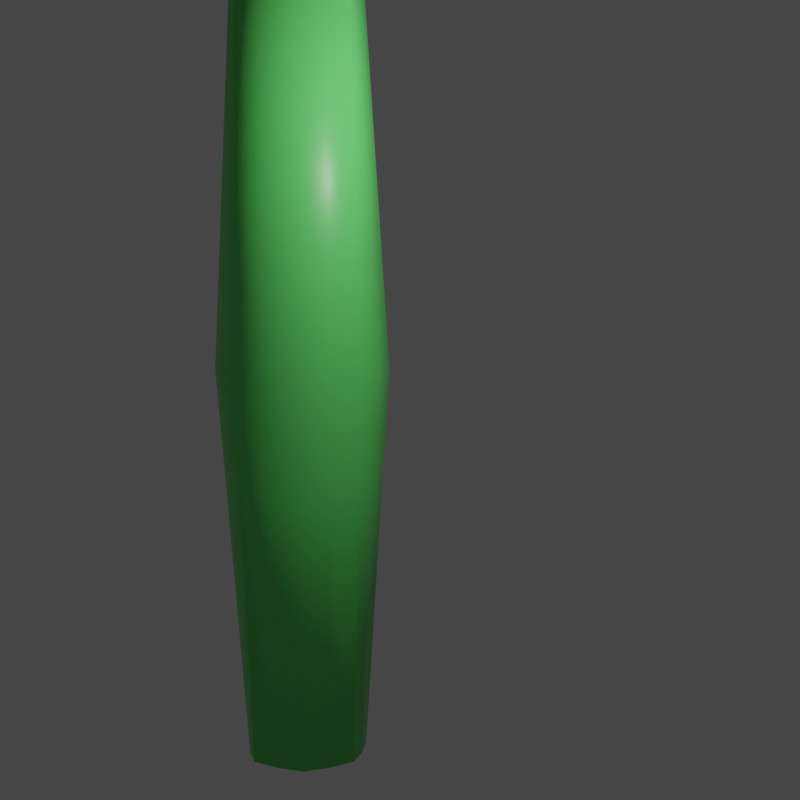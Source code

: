 # Source: posed_arm.blend  (saved by Blender 2.82.7; exported with 4.5.12 LTS)
import bpy
from mathutils import Matrix  # noqa: F401  (used for matrix-valued properties, if any)

bpy.ops.wm.read_factory_settings(use_empty=True)
scene = bpy.context.scene
scene.name = 'Scene'

# ---- collections
col_collection = bpy.data.collections.new('Collection'); scene.collection.children.link(col_collection)

# ---- materials (node trees are filled in below, after node groups)
mat_material = bpy.data.materials.new('Material')
mat_material.alpha_threshold = 0.0
mat_material.use_transparent_shadow = False
mat_material.line_color = (0.0, 0.0, 0.0, 1.0)

# ---- material node trees
mat_material.use_nodes = True; mat_material.node_tree.nodes.clear()
_N = mat_material.node_tree.nodes; _L = mat_material.node_tree.links
n0 = _N.new('ShaderNodeOutputMaterial'); n0.name = 'Material Output'; n0.location = (300, 300)
n1 = _N.new('ShaderNodeBsdfPrincipled'); n1.name = 'Principled BSDF'; n1.location = (10, 300)
n1.distribution = 'GGX'
n1.subsurface_method = 'BURLEY'
n1.inputs[0].default_value = (0.139, 0.8, 0.1583, 1.0)
n1.inputs[2].default_value = 0.4
n1.inputs[3].default_value = 1.45
n1.inputs[27].default_value = (0.0, 0.0, 0.0, 1.0)
n1.inputs[28].default_value = 1.0
_L.new(n1.outputs[0], n0.inputs[0])
n0.is_active_output = True

# ---- world
world_world = bpy.data.worlds.new('World'); scene.world = world_world
world_world.use_nodes = True; world_world.node_tree.nodes.clear()
_N = world_world.node_tree.nodes; _L = world_world.node_tree.links
n0 = _N.new('ShaderNodeOutputWorld'); n0.name = 'World Output'; n0.location = (300, 300)
n1 = _N.new('ShaderNodeBackground'); n1.name = 'Background'; n1.location = (10, 300)
n1.inputs[0].default_value = (0.05088, 0.05088, 0.05088, 1.0)
_L.new(n1.outputs[0], n0.inputs[0])
n0.is_active_output = True
world_world.color = (0.05088, 0.05088, 0.05088)
world_world.use_sun_shadow = False
world_world.sun_shadow_jitter_overblur = 0.0

# ---- cameras
cam_front = bpy.data.cameras.new('front')
cam_front.clip_end = 100.0
cam_front.ortho_scale = 7.314

# ---- lights
light_light = bpy.data.lights.new('Light', 'POINT')
light_light.transmission_factor = 0.0
light_light.energy = 1000.0
light_light.shadow_soft_size = 0.1
light_light.shadow_maximum_resolution = 0.006
light_light.use_absolute_resolution = True

# ---- meshes
me_arm = bpy.data.meshes.new('arm')
me_arm.from_pydata([(1.0, 1.0, 7.877), (1.0, 1.0, -7.877), (1.0, -1.0, 7.877), (1.0, -1.0, -7.877), (-1.0, 1.0, 7.877), (-1.0, 1.0, -7.877), (-1.0, -1.0, 7.877), (-1.0, -1.0, -7.877), (-1.225, 0.0, -7.967), (0.0, 1.225, -7.967), (1.225, 1.225, 0.0), (-1.225, -1.225, 0.0), (1.225, -1.225, 0.0), (-1.225, 1.225, 0.0), (0.0, -1.225, 7.967), (1.225, 0.0, 7.967), (0.0, -1.225, -7.967), (-1.225, 0.0, 7.967), (0.0, 1.225, 7.967), (1.225, 0.0, -7.967), (0.0, 1.732, 0.0), (1.732, 0.0, 0.0), (0.0, 0.0, -8.17), (-1.732, 0.0, 0.0), (0.0, -1.732, 0.0), (0.0, 0.0, 8.17), (-1.153, -0.5199, -7.927), (-0.5199, 1.153, -7.927), (1.145, 1.145, -2.015), (-1.145, -1.145, 2.015), (1.145, -1.145, -2.015), (-1.145, 1.145, -2.015), (-0.5199, -1.153, 7.927), (1.153, -0.5199, 7.927), (0.5199, -1.153, -7.927), (-1.153, 0.5199, 7.927), (0.5199, 1.153, 7.927), (1.153, 0.5199, -7.927), (-1.153, 0.5199, -7.927), (0.5199, 1.153, -7.927), (1.145, 1.145, 2.015), (-1.145, -1.145, -2.015), (1.145, -1.145, 2.015), (-1.145, 1.145, 2.015), (0.5199, -1.153, 7.927), (1.153, 0.5199, 7.927), (-0.5199, -1.153, -7.927), (-1.153, -0.5199, 7.927), (-0.5199, 1.153, 7.927), (1.153, -0.5199, -7.927), (0.6376, 1.539, 0.0), (-0.6376, 1.539, 0.0), (0.0, 1.572, -2.488), (0.0, 1.572, 2.488), (1.539, -0.6376, 0.0), (1.539, 0.6376, 0.0), (1.572, 0.0, -2.488), (1.572, 0.0, 2.488), (0.0, -0.6755, -8.084), (0.0, 0.6755, -8.084), (-0.6755, 0.0, -8.084), (0.6755, 0.0, -8.084), (-1.539, 0.6376, 0.0), (-1.539, -0.6376, 0.0), (-1.572, 0.0, -2.488), (-1.572, 0.0, 2.488), (-0.6376, -1.539, 0.0), (0.6376, -1.539, 0.0), (0.0, -1.572, -2.488), (0.0, -1.572, 2.488), (0.0, -0.6755, 8.084), (0.0, 0.6755, 8.084), (0.6755, 0.0, 8.084), (-0.6755, 0.0, 8.084), (-0.6352, 0.6208, 8.017), (0.6352, 0.6208, 8.017), (0.6352, -0.6208, 8.017), (0.5959, -1.412, 2.283), (0.5959, -1.412, -2.283), (-0.5959, -1.412, -2.283), (-1.412, -0.5959, 2.283), (-1.412, -0.5959, -2.283), (-1.412, 0.5959, -2.283), (0.6352, 0.6208, -8.017), (-0.6352, 0.6208, -8.017), (-0.6352, -0.6208, -8.017), (1.412, 0.5959, 2.283), (1.412, 0.5959, -2.283), (1.412, -0.5959, -2.283), (-0.5959, 1.412, 2.283), (-0.5959, 1.412, -2.283), (0.5959, 1.412, -2.283), (0.5959, 1.412, 2.283), (1.412, -0.5959, 2.283), (0.6352, -0.6208, -8.017), (-1.412, 0.5959, 2.283), (-0.5959, -1.412, 2.283), (-0.6352, -0.6208, 8.017)], [], [(97, 47, 6, 32), (96, 32, 6, 29), (95, 35, 4, 43), (94, 49, 3, 34), (93, 33, 2, 42), (92, 36, 0, 40), (91, 50, 10, 28), (90, 51, 20, 52), (89, 48, 18, 53), (88, 54, 12, 30), (87, 55, 21, 56), (86, 45, 15, 57), (85, 58, 16, 46), (84, 59, 22, 60), (83, 37, 19, 61), (82, 62, 13, 31), (81, 63, 23, 64), (80, 47, 17, 65), (79, 66, 11, 41), (78, 67, 24, 68), (77, 44, 14, 69), (76, 70, 14, 44), (75, 71, 25, 72), (74, 35, 17, 73), (71, 74, 73, 25), (18, 48, 74, 71), (48, 4, 35, 74), (45, 75, 72, 15), (0, 36, 75, 45), (36, 18, 71, 75), (33, 76, 44, 2), (15, 72, 76, 33), (72, 25, 70, 76), (67, 77, 69, 24), (12, 42, 77, 67), (42, 2, 44, 77), (34, 78, 68, 16), (3, 30, 78, 34), (30, 12, 67, 78), (46, 79, 41, 7), (16, 68, 79, 46), (68, 24, 66, 79), (63, 80, 65, 23), (11, 29, 80, 63), (29, 6, 47, 80), (26, 81, 64, 8), (7, 41, 81, 26), (41, 11, 63, 81), (38, 82, 31, 5), (8, 64, 82, 38), (64, 23, 62, 82), (59, 83, 61, 22), (9, 39, 83, 59), (39, 1, 37, 83), (38, 84, 60, 8), (5, 27, 84, 38), (27, 9, 59, 84), (26, 85, 46, 7), (8, 60, 85, 26), (60, 22, 58, 85), (55, 86, 57, 21), (10, 40, 86, 55), (40, 0, 45, 86), (37, 87, 56, 19), (1, 28, 87, 37), (28, 10, 55, 87), (49, 88, 30, 3), (19, 56, 88, 49), (56, 21, 54, 88), (51, 89, 53, 20), (13, 43, 89, 51), (43, 4, 48, 89), (27, 90, 52, 9), (5, 31, 90, 27), (31, 13, 51, 90), (39, 91, 28, 1), (9, 52, 91, 39), (52, 20, 50, 91), (50, 92, 40, 10), (20, 53, 92, 50), (53, 18, 36, 92), (54, 93, 42, 12), (21, 57, 93, 54), (57, 15, 33, 93), (58, 94, 34, 16), (22, 61, 94, 58), (61, 19, 49, 94), (62, 95, 43, 13), (23, 65, 95, 62), (65, 17, 35, 95), (66, 96, 29, 11), (24, 69, 96, 66), (69, 14, 32, 96), (70, 97, 32, 14), (25, 73, 97, 70), (73, 17, 47, 97)])
me_arm.polygons.foreach_set('use_smooth', [True] * 96)
_uv = me_arm.uv_layers.new(name='UVMap')
_uv.uv.foreach_set('vector', [0.8125, 0.6875, 0.875, 0.6875, 0.875, 0.75, 0.8125, 0.75, 0.5625, 0.9375, 0.625, 0.9375, 0.625, 1.0, 0.5625, 1.0, 0.5625, 0.1875, 0.625, 0.1875, 0.625, 0.25, 0.5625, 0.25, 0.3125, 0.6875, 0.375, 0.6875, 0.375, 0.75, 0.3125, 0.75, 0.5625, 0.6875, 0.625, 0.6875, 0.625, 0.75, 0.5625, 0.75, 0.5625, 0.4375, 0.625, 0.4375, 0.625, 0.5, 0.5625, 0.5, 0.4375, 0.4375, 0.5, 0.4375, 0.5, 0.5, 0.4375, 0.5, 0.4375, 0.3125, 0.5, 0.3125, 0.5, 0.375, 0.4375, 0.375, 0.5625, 0.3125, 0.625, 0.3125, 0.625, 0.375, 0.5625, 0.375, 0.4375, 0.6875, 0.5, 0.6875, 0.5, 0.75, 0.4375, 0.75, 0.4375, 0.5625, 0.5, 0.5625, 0.5, 0.625, 0.4375, 0.625, 0.5625, 0.5625, 0.625, 0.5625, 0.625, 0.625, 0.5625, 0.625, 0.1875, 0.6875, 0.25, 0.6875, 0.25, 0.75, 0.1875, 0.75, 0.1875, 0.5625, 0.25, 0.5625, 0.25, 0.625, 0.1875, 0.625, 0.3125, 0.5625, 0.375, 0.5625, 0.375, 0.625, 0.3125, 0.625, 0.4375, 0.1875, 0.5, 0.1875, 0.5, 0.25, 0.4375, 0.25, 0.4375, 0.0625, 0.5, 0.0625, 0.5, 0.125, 0.4375, 0.125, 0.5625, 0.0625, 0.625, 0.0625, 0.625, 0.125, 0.5625, 0.125, 0.4375, 0.9375, 0.5, 0.9375, 0.5, 1.0, 0.4375, 1.0, 0.4375, 0.8125, 0.5, 0.8125, 0.5, 0.875, 0.4375, 0.875, 0.5625, 0.8125, 0.625, 0.8125, 0.625, 0.875, 0.5625, 0.875, 0.6875, 0.6875, 0.75, 0.6875, 0.75, 0.75, 0.6875, 0.75, 0.6875, 0.5625, 0.75, 0.5625, 0.75, 0.625, 0.6875, 0.625, 0.8125, 0.5625, 0.875, 0.5625, 0.875, 0.625, 0.8125, 0.625, 0.75, 0.5625, 0.8125, 0.5625, 0.8125, 0.625, 0.75, 0.625, 0.75, 0.5, 0.8125, 0.5, 0.8125, 0.5625, 0.75, 0.5625, 0.8125, 0.5, 0.875, 0.5, 0.875, 0.5625, 0.8125, 0.5625, 0.625, 0.5625, 0.6875, 0.5625, 0.6875, 0.625, 0.625, 0.625, 0.625, 0.5, 0.6875, 0.5, 0.6875, 0.5625, 0.625, 0.5625, 0.6875, 0.5, 0.75, 0.5, 0.75, 0.5625, 0.6875, 0.5625, 0.625, 0.6875, 0.6875, 0.6875, 0.6875, 0.75, 0.625, 0.75, 0.625, 0.625, 0.6875, 0.625, 0.6875, 0.6875, 0.625, 0.6875, 0.6875, 0.625, 0.75, 0.625, 0.75, 0.6875, 0.6875, 0.6875, 0.5, 0.8125, 0.5625, 0.8125, 0.5625, 0.875, 0.5, 0.875, 0.5, 0.75, 0.5625, 0.75, 0.5625, 0.8125, 0.5, 0.8125, 0.5625, 0.75, 0.625, 0.75, 0.625, 0.8125, 0.5625, 0.8125, 0.375, 0.8125, 0.4375, 0.8125, 0.4375, 0.875, 0.375, 0.875, 0.375, 0.75, 0.4375, 0.75, 0.4375, 0.8125, 0.375, 0.8125, 0.4375, 0.75, 0.5, 0.75, 0.5, 0.8125, 0.4375, 0.8125, 0.375, 0.9375, 0.4375, 0.9375, 0.4375, 1.0, 0.375, 1.0, 0.375, 0.875, 0.4375, 0.875, 0.4375, 0.9375, 0.375, 0.9375, 0.4375, 0.875, 0.5, 0.875, 0.5, 0.9375, 0.4375, 0.9375, 0.5, 0.0625, 0.5625, 0.0625, 0.5625, 0.125, 0.5, 0.125, 0.5, 0.0, 0.5625, 0.0, 0.5625, 0.0625, 0.5, 0.0625, 0.5625, 0.0, 0.625, 0.0, 0.625, 0.0625, 0.5625, 0.0625, 0.375, 0.0625, 0.4375, 0.0625, 0.4375, 0.125, 0.375, 0.125, 0.375, 0.0, 0.4375, 0.0, 0.4375, 0.0625, 0.375, 0.0625, 0.4375, 0.0, 0.5, 0.0, 0.5, 0.0625, 0.4375, 0.0625, 0.375, 0.1875, 0.4375, 0.1875, 0.4375, 0.25, 0.375, 0.25, 0.375, 0.125, 0.4375, 0.125, 0.4375, 0.1875, 0.375, 0.1875, 0.4375, 0.125, 0.5, 0.125, 0.5, 0.1875, 0.4375, 0.1875, 0.25, 0.5625, 0.3125, 0.5625, 0.3125, 0.625, 0.25, 0.625, 0.25, 0.5, 0.3125, 0.5, 0.3125, 0.5625, 0.25, 0.5625, 0.3125, 0.5, 0.375, 0.5, 0.375, 0.5625, 0.3125, 0.5625, 0.125, 0.5625, 0.1875, 0.5625, 0.1875, 0.625, 0.125, 0.625, 0.125, 0.5, 0.1875, 0.5, 0.1875, 0.5625, 0.125, 0.5625, 0.1875, 0.5, 0.25, 0.5, 0.25, 0.5625, 0.1875, 0.5625, 0.125, 0.6875, 0.1875, 0.6875, 0.1875, 0.75, 0.125, 0.75, 0.125, 0.625, 0.1875, 0.625, 0.1875, 0.6875, 0.125, 0.6875, 0.1875, 0.625, 0.25, 0.625, 0.25, 0.6875, 0.1875, 0.6875, 0.5, 0.5625, 0.5625, 0.5625, 0.5625, 0.625, 0.5, 0.625, 0.5, 0.5, 0.5625, 0.5, 0.5625, 0.5625, 0.5, 0.5625, 0.5625, 0.5, 0.625, 0.5, 0.625, 0.5625, 0.5625, 0.5625, 0.375, 0.5625, 0.4375, 0.5625, 0.4375, 0.625, 0.375, 0.625, 0.375, 0.5, 0.4375, 0.5, 0.4375, 0.5625, 0.375, 0.5625, 0.4375, 0.5, 0.5, 0.5, 0.5, 0.5625, 0.4375, 0.5625, 0.375, 0.6875, 0.4375, 0.6875, 0.4375, 0.75, 0.375, 0.75, 0.375, 0.625, 0.4375, 0.625, 0.4375, 0.6875, 0.375, 0.6875, 0.4375, 0.625, 0.5, 0.625, 0.5, 0.6875, 0.4375, 0.6875, 0.5, 0.3125, 0.5625, 0.3125, 0.5625, 0.375, 0.5, 0.375, 0.5, 0.25, 0.5625, 0.25, 0.5625, 0.3125, 0.5, 0.3125, 0.5625, 0.25, 0.625, 0.25, 0.625, 0.3125, 0.5625, 0.3125, 0.375, 0.3125, 0.4375, 0.3125, 0.4375, 0.375, 0.375, 0.375, 0.375, 0.25, 0.4375, 0.25, 0.4375, 0.3125, 0.375, 0.3125, 0.4375, 0.25, 0.5, 0.25, 0.5, 0.3125, 0.4375, 0.3125, 0.375, 0.4375, 0.4375, 0.4375, 0.4375, 0.5, 0.375, 0.5, 0.375, 0.375, 0.4375, 0.375, 0.4375, 0.4375, 0.375, 0.4375, 0.4375, 0.375, 0.5, 0.375, 0.5, 0.4375, 0.4375, 0.4375, 0.5, 0.4375, 0.5625, 0.4375, 0.5625, 0.5, 0.5, 0.5, 0.5, 0.375, 0.5625, 0.375, 0.5625, 0.4375, 0.5, 0.4375, 0.5625, 0.375, 0.625, 0.375, 0.625, 0.4375, 0.5625, 0.4375, 0.5, 0.6875, 0.5625, 0.6875, 0.5625, 0.75, 0.5, 0.75, 0.5, 0.625, 0.5625, 0.625, 0.5625, 0.6875, 0.5, 0.6875, 0.5625, 0.625, 0.625, 0.625, 0.625, 0.6875, 0.5625, 0.6875, 0.25, 0.6875, 0.3125, 0.6875, 0.3125, 0.75, 0.25, 0.75, 0.25, 0.625, 0.3125, 0.625, 0.3125, 0.6875, 0.25, 0.6875, 0.3125, 0.625, 0.375, 0.625, 0.375, 0.6875, 0.3125, 0.6875, 0.5, 0.1875, 0.5625, 0.1875, 0.5625, 0.25, 0.5, 0.25, 0.5, 0.125, 0.5625, 0.125, 0.5625, 0.1875, 0.5, 0.1875, 0.5625, 0.125, 0.625, 0.125, 0.625, 0.1875, 0.5625, 0.1875, 0.5, 0.9375, 0.5625, 0.9375, 0.5625, 1.0, 0.5, 1.0, 0.5, 0.875, 0.5625, 0.875, 0.5625, 0.9375, 0.5, 0.9375, 0.5625, 0.875, 0.625, 0.875, 0.625, 0.9375, 0.5625, 0.9375, 0.75, 0.6875, 0.8125, 0.6875, 0.8125, 0.75, 0.75, 0.75, 0.75, 0.625, 0.8125, 0.625, 0.8125, 0.6875, 0.75, 0.6875, 0.8125, 0.625, 0.875, 0.625, 0.875, 0.6875, 0.8125, 0.6875])
me_arm.materials.append(mat_material)
me_arm.use_remesh_preserve_volume = False
me_arm.use_remesh_preserve_attributes = False
me_arm.use_mirror_vertex_groups = False
me_arm.update()
arm_armature = bpy.data.armatures.new('Armature')  # bones are not reproduced

# ---- objects
ob_arm = bpy.data.objects.new('arm', me_arm)
ob_light = bpy.data.objects.new('Light', light_light)
ob_front = bpy.data.objects.new('front', cam_front)
ob_armature = bpy.data.objects.new('Armature', arm_armature)

# ---- transforms, parenting, visibility, modifiers, constraints
ob_arm.parent = ob_armature
ob_arm.location = (0.0, 0.0, 0.0)
ob_arm.lock_rotations_4d = False
ob_arm.empty_display_type = 'ARROWS'
ob_arm.lineart.crease_threshold = 0.0
_vg = ob_arm.vertex_groups.new(name='bone1')
for _i, _w in zip([1, 3, 5, 7, 8, 9, 10, 11, 12, 13, 16, 19, 20, 21, 22, 23, 24, 26, 27, 28, 29, 30, 31, 34, 37, 38, 39, 40, 41, 42, 43, 46, 49, 50, 51, 52, 53, 54, 55, 56, 57, 58, 59, 60, 61, 62, 63, 64, 65, 66, 67, 68, 69, 77, 78, 79, 80, 81, 82, 83, 84, 85, 86, 87, 88, 89, 90, 91, 92, 93, 94, 95, 96], [0.9854, 0.9864, 0.9864, 0.9854, 0.9997, 0.9996, 0.5, 0.5, 0.5, 0.5, 0.9996, 0.9997, 0.5, 0.5, 1.0, 0.5, 0.5, 0.9953, 0.9954, 0.9208, 0.07904, 0.921, 0.921, 0.9954, 0.9953, 0.9961, 0.9959, 0.07904, 0.9208, 0.07917, 0.07917, 0.9959, 0.9961, 0.4998, 0.5002, 0.9647, 0.02062, 0.4998, 0.5002, 0.9647, 0.02068, 1.0, 1.0, 1.0, 1.0, 0.4998, 0.5002, 0.9647, 0.02068, 0.4998, 0.5002, 0.9647, 0.02062, 0.05229, 0.948, 0.9477, 0.05225, 0.9479, 0.9478, 0.9995, 0.9994, 0.9995, 0.05225, 0.9479, 0.9478, 0.05229, 0.948, 0.9477, 0.05201, 0.05214, 0.9994, 0.05214, 0.05201]): _vg.add([_i], _w, 'REPLACE')
_vg = ob_arm.vertex_groups.new(name='bone2')
for _i, _w in zip([0, 2, 4, 6, 10, 11, 12, 13, 14, 15, 17, 18, 20, 21, 23, 24, 25, 28, 29, 30, 31, 32, 33, 35, 36, 40, 41, 42, 43, 44, 45, 47, 48, 50, 51, 52, 53, 54, 55, 56, 57, 62, 63, 64, 65, 66, 67, 68, 69, 70, 71, 72, 73, 74, 75, 76, 77, 78, 79, 80, 81, 82, 86, 87, 88, 89, 90, 91, 92, 93, 95, 96, 97], [0.9864, 0.9854, 0.9854, 0.9864, 0.5, 0.5, 0.5, 0.5, 0.9996, 0.9997, 0.9997, 0.9996, 0.5, 0.5, 0.5, 0.5, 1.0, 0.07917, 0.921, 0.07904, 0.07904, 0.9954, 0.9953, 0.9953, 0.9954, 0.921, 0.07917, 0.9208, 0.9208, 0.9959, 0.9961, 0.9961, 0.9959, 0.5002, 0.4998, 0.02062, 0.9647, 0.5002, 0.4998, 0.02068, 0.9647, 0.5002, 0.4998, 0.02068, 0.9647, 0.5002, 0.4998, 0.02062, 0.9647, 1.0, 1.0, 1.0, 1.0, 0.9995, 0.9994, 0.9995, 0.9477, 0.05201, 0.05229, 0.9478, 0.05214, 0.05225, 0.9478, 0.05214, 0.05225, 0.9477, 0.05201, 0.05229, 0.948, 0.9479, 0.9479, 0.948, 0.9994]): _vg.add([_i], _w, 'REPLACE')
_m = ob_arm.modifiers.new('Armature', 'ARMATURE')
_m.object = ob_armature
ob_light.location = (4.076, -5.127, 5.904)
ob_light.rotation_euler = (0.6503, 0.05522, 1.866)
ob_light.lock_rotations_4d = False
ob_light.empty_display_type = 'ARROWS'
ob_light.color = (0.0, 0.0, 0.0, 0.0)
ob_light.lineart.crease_threshold = 0.0
ob_front.location = (1.941, -21.85, 3.235)
ob_front.rotation_euler = (1.396, 2.187e-16, 1.835e-16)
ob_front.lock_rotations_4d = False
ob_front.empty_display_type = 'ARROWS'
ob_front.color = (0.0, 0.0, 0.0, 0.0)
ob_front.display_type = 'WIRE'
ob_front.lineart.crease_threshold = 0.0
ob_armature.location = (0.0, 0.0, 0.0)
ob_armature.show_in_front = True
ob_armature.lineart.crease_threshold = 0.0

# ---- collection membership
col_collection.objects.link(ob_arm)
col_collection.objects.link(ob_light)
col_collection.objects.link(ob_front)
col_collection.objects.link(ob_armature)

# ---- scene / render settings (as saved in the file)
scene.camera = ob_front
scene.frame_start = 1; scene.frame_end = 250; scene.frame_set(1)
scene.render.engine = 'BLENDER_EEVEE_NEXT'
scene.render.resolution_x = 32
scene.render.resolution_y = 32
scene.cycles.use_denoising = False
scene.cycles.samples = 128
scene.cycles.sampling_pattern = 'TABULATED_SOBOL'
scene.cycles.use_adaptive_sampling = False
scene.cycles.use_light_tree = False
scene.view_settings.view_transform = 'Filmic'
bpy.context.view_layer.update()
